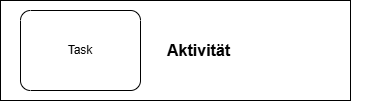

The diagram above was exported from draw.io. Its source (the exported page's mxGraphModel, read from the mxfile embedded in the PNG):
<mxGraphModel dx="483" dy="677" grid="1" gridSize="10" guides="1" tooltips="1" connect="1" arrows="1" fold="1" page="1" pageScale="1" pageWidth="850" pageHeight="1100" math="0" shadow="0">
  <root>
    <mxCell id="0" />
    <mxCell id="1" parent="0" />
    <mxCell id="8" value="" style="rounded=0;whiteSpace=wrap;html=1;fillColor=none;" parent="1" vertex="1">
      <mxGeometry x="40" y="100" width="350" height="100" as="geometry" />
    </mxCell>
    <mxCell id="5" value="Aktivität" style="text;html=1;align=left;verticalAlign=middle;whiteSpace=wrap;rounded=0;fontSize=16;fontStyle=1" parent="1" vertex="1">
      <mxGeometry x="205" y="135" width="220" height="30" as="geometry" />
    </mxCell>
    <mxCell id="11" value="Task" style="points=[[0.25,0,0],[0.5,0,0],[0.75,0,0],[1,0.25,0],[1,0.5,0],[1,0.75,0],[0.75,1,0],[0.5,1,0],[0.25,1,0],[0,0.75,0],[0,0.5,0],[0,0.25,0]];shape=mxgraph.bpmn.task;whiteSpace=wrap;rectStyle=rounded;size=10;html=1;container=1;expand=0;collapsible=0;taskMarker=abstract;" vertex="1" parent="1">
      <mxGeometry x="60" y="110" width="120" height="80" as="geometry" />
    </mxCell>
  </root>
</mxGraphModel>